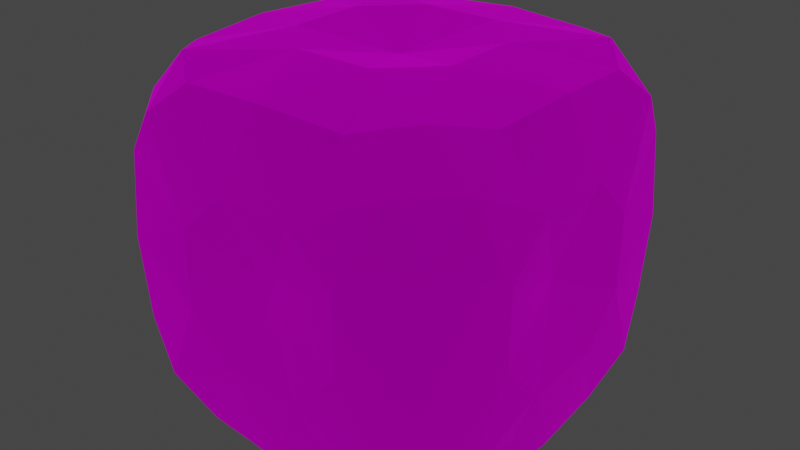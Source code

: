 # Source: Rock.blend  (saved by Blender 3.3.6; exported with 4.5.12 LTS)
import bpy
from mathutils import Matrix  # noqa: F401  (used for matrix-valued properties, if any)

bpy.ops.wm.read_factory_settings(use_empty=True)
scene = bpy.context.scene
scene.name = 'Scene'

# ---- collections
col_collection = bpy.data.collections.new('Collection'); scene.collection.children.link(col_collection)

# ---- images (referenced by path relative to the original .blend; pixels are not part of the script)
import os
ASSET_DIR = os.environ.get("B2B_ASSET_DIR", "")  # directory of the original .blend (textures are referenced by path, not embedded)
HERE = os.path.dirname(os.path.abspath(__file__))  # packed textures are extracted next to this script under _unpacked/

def load_image(name, relpath, width, height, colorspace="sRGB"):
    """Load a texture the original file referenced (path relative to the .blend, or extracted next to this script)."""
    p = next((c for c in (os.path.join(HERE, relpath), os.path.join(ASSET_DIR, relpath)) if relpath and os.path.exists(c)), "")
    if p:
        img = bpy.data.images.load(p, check_existing=True)
        img.name = name
    else:  # same state as the original file: an image datablock whose file is absent (Cycles renders it pink)
        img = bpy.data.images.new(name, width, height)
        img.source = "FILE"
        img.filepath = "//" + (relpath or name)
    img.colorspace_settings.name = colorspace
    return img
img_stable_0_jpg = load_image('stable_0.jpg', 'Textures/stable_0.jpg', 1024, 1024, 'sRGB')

# ---- materials (node trees are filled in below, after node groups)
mat_x = bpy.data.materials.new('マテリアル')
mat_x.use_transparent_shadow = False

# ---- material node trees
mat_x.use_nodes = True; mat_x.node_tree.nodes.clear()
_N = mat_x.node_tree.nodes; _L = mat_x.node_tree.links
n0 = _N.new('ShaderNodeBsdfPrincipled'); n0.name = 'Principled BSDF'; n0.location = (10, 300)
n0.distribution = 'GGX'
n0.subsurface_method = 'RANDOM_WALK_SKIN'
n0.inputs[1].default_value = 1.0
n0.inputs[2].default_value = 1.0
n0.inputs[3].default_value = 1.45
n0.inputs[20].default_value = 0.0
n0.inputs[27].default_value = (0.0, 0.0, 0.0, 1.0)
n0.inputs[28].default_value = 1.0
n1 = _N.new('ShaderNodeOutputMaterial'); n1.name = 'Material Output'; n1.location = (300, 300)
n2 = _N.new('ShaderNodeTexImage'); n2.name = '画像テクスチャ'; n2.location = (-280, 280)
n2.image = img_stable_0_jpg
n2.interpolation = 'Smart'
_L.new(n0.outputs[0], n1.inputs[0])
_L.new(n2.outputs[0], n0.inputs[0])
n1.is_active_output = True

# ---- world
world_world = bpy.data.worlds.new('World'); scene.world = world_world
world_world.use_nodes = True; world_world.node_tree.nodes.clear()
_N = world_world.node_tree.nodes; _L = world_world.node_tree.links
n0 = _N.new('ShaderNodeOutputWorld'); n0.name = 'World Output'; n0.location = (300, 300)
n1 = _N.new('ShaderNodeBackground'); n1.name = 'Background'; n1.location = (10, 300)
n1.inputs[0].default_value = (0.05088, 0.05088, 0.05088, 1.0)
_L.new(n1.outputs[0], n0.inputs[0])
n0.is_active_output = True
world_world.color = (0.05088, 0.05088, 0.05088)
world_world.use_sun_shadow = False
world_world.sun_shadow_jitter_overblur = 0.0

# ---- meshes
me_rock = bpy.data.meshes.new('Rock')
me_rock.from_pydata([(1.0, 0.5154, 1.0), (1.0, 1.0, 0.5154), (0.5154, 1.0, 1.0), (0.5154, 1.0, -1.0), (1.0, 1.0, -0.5154), (1.0, 0.5154, -1.0), (0.5154, -1.0, 1.0), (1.0, -1.0, 0.5154), (1.0, -0.5154, 1.0), (1.0, -0.5154, -1.0), (1.0, -1.0, -0.5154), (0.5154, -1.0, -1.0), (-0.5154, 1.0, 1.0), (-1.0, 1.0, 0.5154), (-1.0, 0.5154, 1.0), (-1.0, 0.5154, -1.0), (-1.0, 1.0, -0.5154), (-0.5154, 1.0, -1.0), (-0.5154, -1.0, 1.0), (-1.0, -0.5154, 1.0), (-1.0, -1.0, 0.5154), (-0.5154, -1.0, -1.0), (-1.0, -1.0, -0.5154), (-1.0, -0.5154, -1.0), (0.0, -1.737e-08, -1.0), (-1.737e-08, -1.0, 0.0), (-1.0, 1.737e-08, 0.0), (1.737e-08, 1.0, 0.0), (0.0, -1.737e-08, 1.0), (1.0, -1.737e-08, 0.0), (0.7899, 0.7899, 1.054), (1.054, 0.7899, 0.7899), (0.7899, 1.054, 0.7899), (0.7899, 0.7899, -1.054), (0.7899, 1.054, -0.7899), (1.054, 0.7899, -0.7899), (0.7899, -0.7899, 1.054), (0.7899, -1.054, 0.7899), (1.054, -0.7899, 0.7899), (0.7899, -0.7899, -1.054), (1.054, -0.7899, -0.7899), (0.7899, -1.054, -0.7899), (-0.7899, 0.7899, 1.054), (-0.7899, 1.054, 0.7899), (-1.054, 0.7899, 0.7899), (-0.7899, 0.7899, -1.054), (-1.054, 0.7899, -0.7899), (-0.7899, 1.054, -0.7899), (-0.7899, -1.054, 0.7899), (-0.7899, -0.7899, 1.054), (-1.054, -0.7899, 0.7899), (-0.7899, -0.7899, -1.054), (-0.7899, -1.054, -0.7899), (-1.054, -0.7899, -0.7899), (1.026, 0.0, -1.026), (1.026, 1.026, 0.0), (1.026, 0.0, 1.026), (1.026, -1.026, 0.0), (0.0, 1.026, -1.026), (-1.026, 1.026, 0.0), (0.0, 1.026, 1.026), (-1.026, 0.0, 1.026), (0.0, -1.026, 1.026), (-1.026, 0.0, -1.026), (0.0, -1.026, -1.026), (-1.026, -1.026, 0.0), (-0.5137, 0.2312, -1.108), (-0.2312, 0.5137, -1.108), (0.2312, 0.5137, -1.108), (0.5137, 0.2312, -1.108), (0.5137, -0.2312, -1.108), (0.2312, -0.5137, -1.108), (-0.2312, -0.5137, -1.108), (-0.5137, -0.2312, -1.108), (0.2312, -1.108, -0.5137), (0.5137, -1.108, -0.2312), (0.5137, -1.108, 0.2312), (0.2312, -1.108, 0.5137), (-0.2312, -1.108, 0.5137), (-0.5137, -1.108, 0.2312), (-0.5137, -1.108, -0.2312), (-0.2312, -1.108, -0.5137), (-1.108, -0.2312, -0.5137), (-1.108, -0.5137, -0.2312), (-1.108, -0.5137, 0.2312), (-1.108, -0.2312, 0.5137), (-1.108, 0.2312, 0.5137), (-1.108, 0.5137, 0.2312), (-1.108, 0.5137, -0.2312), (-1.108, 0.2312, -0.5137), (-0.2312, 1.108, -0.5137), (-0.5137, 1.108, -0.2312), (-0.5137, 1.108, 0.2312), (-0.2312, 1.108, 0.5137), (0.2312, 1.108, 0.5137), (0.5137, 1.108, 0.2312), (0.5137, 1.108, -0.2312), (0.2312, 1.108, -0.5137), (0.5137, 0.2312, 1.108), (0.2312, 0.5137, 1.108), (-0.2312, 0.5137, 1.108), (-0.5137, 0.2312, 1.108), (-0.5137, -0.2312, 1.108), (-0.2312, -0.5137, 1.108), (0.2312, -0.5137, 1.108), (0.5137, -0.2312, 1.108), (1.108, 0.2312, -0.5137), (1.108, 0.5137, -0.2312), (1.108, 0.5137, 0.2312), (1.108, 0.2312, 0.5137), (1.108, -0.2312, 0.5137), (1.108, -0.5137, 0.2312), (1.108, -0.5137, -0.2312), (1.108, -0.2312, -0.5137)], [], [(11, 41, 74), (23, 53, 82), (17, 47, 90), (0, 30, 98), (5, 35, 106), (0, 31, 30), (3, 34, 33), (6, 37, 36), (9, 40, 39), (12, 43, 42), (15, 46, 45), (18, 49, 48), (21, 52, 51), (113, 106, 29), (15, 45, 66), (17, 58, 67), (3, 33, 68), (5, 54, 69), (9, 39, 70), (11, 64, 71), (21, 51, 72), (23, 63, 73), (10, 57, 75), (7, 37, 76), (6, 62, 77), (18, 48, 78), (20, 65, 79), (22, 52, 80), (21, 64, 81), (22, 65, 83), (20, 50, 84), (19, 61, 85), (14, 44, 86), (13, 59, 87), (16, 46, 88), (15, 63, 89), (16, 59, 91), (13, 43, 92), (12, 60, 93), (2, 32, 94), (1, 55, 95), (4, 34, 96), (3, 58, 97), (2, 60, 99), (12, 42, 100), (14, 61, 101), (19, 49, 102), (18, 62, 103), (6, 36, 104), (8, 56, 105), (4, 55, 107), (1, 31, 108), (0, 56, 109), (8, 38, 110), (7, 57, 111), (10, 40, 112), (9, 54, 113), (113, 54, 106), (54, 5, 106), (112, 113, 29), (112, 40, 113), (40, 9, 113), (111, 112, 29), (111, 57, 112), (57, 10, 112), (110, 111, 29), (110, 38, 111), (38, 7, 111), (109, 110, 29), (109, 56, 110), (56, 8, 110), (108, 109, 29), (108, 31, 109), (31, 0, 109), (107, 108, 29), (107, 55, 108), (55, 1, 108), (105, 98, 28), (105, 56, 98), (56, 0, 98), (104, 105, 28), (104, 36, 105), (36, 8, 105), (103, 104, 28), (103, 62, 104), (62, 6, 104), (102, 103, 28), (102, 49, 103), (49, 18, 103), (101, 102, 28), (101, 61, 102), (61, 19, 102), (100, 101, 28), (100, 42, 101), (42, 14, 101), (99, 100, 28), (99, 60, 100), (60, 12, 100), (97, 90, 27), (97, 58, 90), (58, 17, 90), (96, 97, 27), (96, 34, 97), (34, 3, 97), (95, 96, 27), (95, 55, 96), (55, 4, 96), (94, 95, 27), (94, 32, 95), (32, 1, 95), (93, 94, 27), (93, 60, 94), (60, 2, 94), (92, 93, 27), (92, 43, 93), (43, 12, 93), (91, 92, 27), (91, 59, 92), (59, 13, 92), (89, 82, 26), (89, 63, 82), (63, 23, 82), (88, 89, 26), (88, 46, 89), (46, 15, 89), (87, 88, 26), (87, 59, 88), (59, 16, 88), (86, 87, 26), (86, 44, 87), (44, 13, 87), (85, 86, 26), (85, 61, 86), (61, 14, 86), (84, 85, 26), (84, 50, 85), (50, 19, 85), (83, 84, 26), (83, 65, 84), (65, 20, 84), (81, 74, 25), (81, 64, 74), (64, 11, 74), (80, 81, 25), (80, 52, 81), (52, 21, 81), (79, 80, 25), (79, 65, 80), (65, 22, 80), (78, 79, 25), (78, 48, 79), (48, 20, 79), (77, 78, 25), (77, 62, 78), (62, 18, 78), (76, 77, 25), (76, 37, 77), (37, 6, 77), (75, 76, 25), (75, 57, 76), (57, 7, 76), (73, 66, 24), (73, 63, 66), (63, 15, 66), (72, 73, 24), (72, 51, 73), (51, 23, 73), (71, 72, 24), (71, 64, 72), (64, 21, 72), (70, 71, 24), (70, 39, 71), (39, 11, 71), (69, 70, 24), (69, 54, 70), (54, 9, 70), (68, 69, 24), (68, 33, 69), (33, 5, 69), (67, 68, 24), (67, 58, 68), (58, 3, 68), (66, 67, 24), (66, 45, 67), (45, 17, 67), (51, 53, 23), (51, 52, 53), (52, 22, 53), (48, 50, 20), (48, 49, 50), (49, 19, 50), (45, 47, 17), (45, 46, 47), (46, 16, 47), (42, 44, 14), (42, 43, 44), (43, 13, 44), (39, 41, 11), (39, 40, 41), (40, 10, 41), (36, 38, 8), (36, 37, 38), (37, 7, 38), (33, 35, 5), (33, 34, 35), (34, 4, 35), (30, 32, 2), (30, 31, 32), (31, 1, 32), (106, 107, 29), (106, 35, 107), (35, 4, 107), (98, 99, 28), (98, 30, 99), (30, 2, 99), (90, 91, 27), (90, 47, 91), (47, 16, 91), (82, 83, 26), (82, 53, 83), (53, 22, 83), (74, 75, 25), (74, 41, 75), (41, 10, 75)])
_uv = me_rock.uv_layers.new(name='UVマップ')
_uv.uv.foreach_set('vector', [0.375, 0.5606, 0.4053, 0.5303, 0.4375, 0.5928, 0.625, 0.5606, 0.6553, 0.5303, 0.6875, 0.5928, 0.125, 0.5606, 0.1553, 0.5303, 0.1875, 0.5928, 0.375, 0.06057, 0.4053, 0.03029, 0.4375, 0.09279, 0.375, 0.8106, 0.4053, 0.7803, 0.4375, 0.8428, 0.375, 0.06057, 0.4697, 0.4053, 0.375, 0.375, 0.5644, 0.25, 0.375, 0.5, 0.4697, 0.5303, 0.4356, 0.25, 0.5, 0.375, 0.5303, 0.5947, 0.625, 0.4394, 0.5303, 0.7197, 0.5, 0.5, 0.5644, 0.0, 0.4394, 0.25, 0.7197, 0.3447, 0.375, 0.3106, 0.5303, 0.5303, 0.25, 0.4356, 0.625, 0.6894, 0.625, 0.4394, 0.7197, 0.5947, 0.4356, 0.5, 0.4356, 0.625, 0.5303, 0.5303, 0.4375, 0.9072, 0.4375, 0.8428, 0.5, 0.875, 0.375, 0.3106, 0.4053, 0.2803, 0.4375, 0.3428, 0.4356, 0.25, 0.5, 0.25, 0.4678, 0.3125, 0.5644, 0.25, 0.5947, 0.2803, 0.5322, 0.3125, 0.625, 0.3106, 0.625, 0.375, 0.5625, 0.3428, 0.625, 0.4394, 0.5947, 0.4697, 0.5625, 0.4072, 0.5644, 0.5, 0.5, 0.5, 0.5322, 0.4375, 0.4356, 0.5, 0.4053, 0.4697, 0.4678, 0.4375, 0.375, 0.4394, 0.375, 0.375, 0.4375, 0.4072, 0.4356, 0.5, 0.5, 0.5, 0.4678, 0.5625, 0.5644, 0.5, 0.5947, 0.5303, 0.5322, 0.5625, 0.625, 0.5606, 0.625, 0.625, 0.5625, 0.5928, 0.625, 0.6894, 0.5947, 0.7197, 0.5625, 0.6572, 0.5644, 0.75, 0.5, 0.75, 0.5322, 0.6875, 0.4356, 0.75, 0.4053, 0.7197, 0.4678, 0.6875, 0.375, 0.6894, 0.375, 0.625, 0.4375, 0.6572, 0.6856, 0.5, 0.75, 0.5, 0.7178, 0.5625, 0.8144, 0.5, 0.8447, 0.5303, 0.7822, 0.5625, 0.875, 0.5606, 0.875, 0.625, 0.8125, 0.5928, 0.875, 0.6894, 0.8447, 0.7197, 0.8125, 0.6572, 0.8144, 0.75, 0.75, 0.75, 0.7822, 0.6875, 0.6856, 0.75, 0.6553, 0.7197, 0.7178, 0.6875, 0.625, 0.6894, 0.625, 0.625, 0.6875, 0.6572, 0.1856, 0.5, 0.25, 0.5, 0.2178, 0.5625, 0.3144, 0.5, 0.3447, 0.5303, 0.2822, 0.5625, 0.375, 0.5606, 0.375, 0.625, 0.3125, 0.5928, 0.375, 0.6894, 0.3447, 0.7197, 0.3125, 0.6572, 0.3144, 0.75, 0.25, 0.75, 0.2822, 0.6875, 0.1856, 0.75, 0.1553, 0.7197, 0.2178, 0.6875, 0.125, 0.6894, 0.125, 0.625, 0.1875, 0.6572, 0.4356, 0.0, 0.5, 0.0, 0.4678, 0.0625, 0.5644, 0.0, 0.5947, 0.03029, 0.5322, 0.0625, 0.625, 0.06057, 0.625, 0.125, 0.5625, 0.09279, 0.625, 0.1894, 0.5947, 0.2197, 0.5625, 0.1572, 0.5644, 0.25, 0.5, 0.25, 0.5322, 0.1875, 0.4356, 0.25, 0.4053, 0.2197, 0.4678, 0.1875, 0.375, 0.1894, 0.375, 0.125, 0.4375, 0.1572, 0.4356, 0.75, 0.5, 0.75, 0.4678, 0.8125, 0.5644, 0.75, 0.5947, 0.7803, 0.5322, 0.8125, 0.625, 0.8106, 0.625, 0.875, 0.5625, 0.8428, 0.625, 0.9394, 0.5947, 0.9697, 0.5625, 0.9072, 0.5644, 1.0, 0.5, 1.0, 0.5322, 0.9375, 0.4356, 1.0, 0.4053, 0.9697, 0.4678, 0.9375, 0.375, 0.9394, 0.375, 0.875, 0.4375, 0.9072, 0.4375, 0.9072, 0.375, 0.875, 0.4375, 0.8428, 0.375, 0.875, 0.375, 0.8106, 0.4375, 0.8428, 0.4678, 0.9375, 0.4375, 0.9072, 0.5, 0.875, 0.4678, 0.9375, 0.4053, 0.9697, 0.4375, 0.9072, 0.4053, 0.9697, 0.375, 0.9394, 0.4375, 0.9072, 0.5322, 0.9375, 0.4678, 0.9375, 0.5, 0.875, 0.5322, 0.9375, 0.5, 1.0, 0.4678, 0.9375, 0.5, 1.0, 0.4356, 1.0, 0.4678, 0.9375, 0.5625, 0.9072, 0.5322, 0.9375, 0.5, 0.875, 0.5625, 0.9072, 0.5947, 0.9697, 0.5322, 0.9375, 0.5947, 0.9697, 0.5644, 1.0, 0.5322, 0.9375, 0.5625, 0.8428, 0.5625, 0.9072, 0.5, 0.875, 0.5625, 0.8428, 0.625, 0.875, 0.5625, 0.9072, 0.625, 0.875, 0.625, 0.9394, 0.5625, 0.9072, 0.5322, 0.8125, 0.5625, 0.8428, 0.5, 0.875, 0.5322, 0.8125, 0.5947, 0.7803, 0.5625, 0.8428, 0.5947, 0.7803, 0.625, 0.8106, 0.5625, 0.8428, 0.4678, 0.8125, 0.5322, 0.8125, 0.5, 0.875, 0.4678, 0.8125, 0.5, 0.75, 0.5322, 0.8125, 0.5, 0.75, 0.5644, 0.75, 0.5322, 0.8125, 0.4375, 0.1572, 0.4375, 0.09279, 0.5, 0.125, 0.4375, 0.1572, 0.375, 0.125, 0.4375, 0.09279, 0.375, 0.125, 0.375, 0.06057, 0.4375, 0.09279, 0.4678, 0.1875, 0.4375, 0.1572, 0.5, 0.125, 0.4678, 0.1875, 0.4053, 0.2197, 0.4375, 0.1572, 0.4053, 0.2197, 0.375, 0.1894, 0.4375, 0.1572, 0.5322, 0.1875, 0.4678, 0.1875, 0.5, 0.125, 0.5322, 0.1875, 0.5, 0.25, 0.4678, 0.1875, 0.5, 0.25, 0.4356, 0.25, 0.4678, 0.1875, 0.5625, 0.1572, 0.5322, 0.1875, 0.5, 0.125, 0.5625, 0.1572, 0.5947, 0.2197, 0.5322, 0.1875, 0.5947, 0.2197, 0.5644, 0.25, 0.5322, 0.1875, 0.5625, 0.09279, 0.5625, 0.1572, 0.5, 0.125, 0.5625, 0.09279, 0.625, 0.125, 0.5625, 0.1572, 0.625, 0.125, 0.625, 0.1894, 0.5625, 0.1572, 0.5322, 0.0625, 0.5625, 0.09279, 0.5, 0.125, 0.5322, 0.0625, 0.5947, 0.03029, 0.5625, 0.09279, 0.5947, 0.03029, 0.625, 0.06057, 0.5625, 0.09279, 0.4678, 0.0625, 0.5322, 0.0625, 0.5, 0.125, 0.4678, 0.0625, 0.5, 0.0, 0.5322, 0.0625, 0.5, 0.0, 0.5644, 0.0, 0.5322, 0.0625, 0.1875, 0.6572, 0.1875, 0.5928, 0.25, 0.625, 0.1875, 0.6572, 0.125, 0.625, 0.1875, 0.5928, 0.125, 0.625, 0.125, 0.5606, 0.1875, 0.5928, 0.2178, 0.6875, 0.1875, 0.6572, 0.25, 0.625, 0.2178, 0.6875, 0.1553, 0.7197, 0.1875, 0.6572, 0.1553, 0.7197, 0.125, 0.6894, 0.1875, 0.6572, 0.2822, 0.6875, 0.2178, 0.6875, 0.25, 0.625, 0.2822, 0.6875, 0.25, 0.75, 0.2178, 0.6875, 0.25, 0.75, 0.1856, 0.75, 0.2178, 0.6875, 0.3125, 0.6572, 0.2822, 0.6875, 0.25, 0.625, 0.3125, 0.6572, 0.3447, 0.7197, 0.2822, 0.6875, 0.3447, 0.7197, 0.3144, 0.75, 0.2822, 0.6875, 0.3125, 0.5928, 0.3125, 0.6572, 0.25, 0.625, 0.3125, 0.5928, 0.375, 0.625, 0.3125, 0.6572, 0.375, 0.625, 0.375, 0.6894, 0.3125, 0.6572, 0.2822, 0.5625, 0.3125, 0.5928, 0.25, 0.625, 0.2822, 0.5625, 0.3447, 0.5303, 0.3125, 0.5928, 0.3447, 0.5303, 0.375, 0.5606, 0.3125, 0.5928, 0.2178, 0.5625, 0.2822, 0.5625, 0.25, 0.625, 0.2178, 0.5625, 0.25, 0.5, 0.2822, 0.5625, 0.25, 0.5, 0.3144, 0.5, 0.2822, 0.5625, 0.6875, 0.6572, 0.6875, 0.5928, 0.75, 0.625, 0.6875, 0.6572, 0.625, 0.625, 0.6875, 0.5928, 0.625, 0.625, 0.625, 0.5606, 0.6875, 0.5928, 0.7178, 0.6875, 0.6875, 0.6572, 0.75, 0.625, 0.7178, 0.6875, 0.6553, 0.7197, 0.6875, 0.6572, 0.6553, 0.7197, 0.625, 0.6894, 0.6875, 0.6572, 0.7822, 0.6875, 0.7178, 0.6875, 0.75, 0.625, 0.7822, 0.6875, 0.75, 0.75, 0.7178, 0.6875, 0.75, 0.75, 0.6856, 0.75, 0.7178, 0.6875, 0.8125, 0.6572, 0.7822, 0.6875, 0.75, 0.625, 0.8125, 0.6572, 0.8447, 0.7197, 0.7822, 0.6875, 0.8447, 0.7197, 0.8144, 0.75, 0.7822, 0.6875, 0.8125, 0.5928, 0.8125, 0.6572, 0.75, 0.625, 0.8125, 0.5928, 0.875, 0.625, 0.8125, 0.6572, 0.875, 0.625, 0.875, 0.6894, 0.8125, 0.6572, 0.7822, 0.5625, 0.8125, 0.5928, 0.75, 0.625, 0.7822, 0.5625, 0.8447, 0.5303, 0.8125, 0.5928, 0.8447, 0.5303, 0.875, 0.5606, 0.8125, 0.5928, 0.7178, 0.5625, 0.7822, 0.5625, 0.75, 0.625, 0.7178, 0.5625, 0.75, 0.5, 0.7822, 0.5625, 0.75, 0.5, 0.8144, 0.5, 0.7822, 0.5625, 0.4375, 0.6572, 0.4375, 0.5928, 0.5, 0.625, 0.4375, 0.6572, 0.375, 0.625, 0.4375, 0.5928, 0.375, 0.625, 0.375, 0.5606, 0.4375, 0.5928, 0.4678, 0.6875, 0.4375, 0.6572, 0.5, 0.625, 0.4678, 0.6875, 0.4053, 0.7197, 0.4375, 0.6572, 0.4053, 0.7197, 0.375, 0.6894, 0.4375, 0.6572, 0.5322, 0.6875, 0.4678, 0.6875, 0.5, 0.625, 0.5322, 0.6875, 0.5, 0.75, 0.4678, 0.6875, 0.5, 0.75, 0.4356, 0.75, 0.4678, 0.6875, 0.5625, 0.6572, 0.5322, 0.6875, 0.5, 0.625, 0.5625, 0.6572, 0.5947, 0.7197, 0.5322, 0.6875, 0.5947, 0.7197, 0.5644, 0.75, 0.5322, 0.6875, 0.5625, 0.5928, 0.5625, 0.6572, 0.5, 0.625, 0.5625, 0.5928, 0.625, 0.625, 0.5625, 0.6572, 0.625, 0.625, 0.625, 0.6894, 0.5625, 0.6572, 0.5322, 0.5625, 0.5625, 0.5928, 0.5, 0.625, 0.5322, 0.5625, 0.5947, 0.5303, 0.5625, 0.5928, 0.5947, 0.5303, 0.625, 0.5606, 0.5625, 0.5928, 0.4678, 0.5625, 0.5322, 0.5625, 0.5, 0.625, 0.4678, 0.5625, 0.5, 0.5, 0.5322, 0.5625, 0.5, 0.5, 0.5644, 0.5, 0.5322, 0.5625, 0.4375, 0.4072, 0.4375, 0.3428, 0.5, 0.375, 0.4375, 0.4072, 0.375, 0.375, 0.4375, 0.3428, 0.375, 0.375, 0.375, 0.3106, 0.4375, 0.3428, 0.4678, 0.4375, 0.4375, 0.4072, 0.5, 0.375, 0.4678, 0.4375, 0.4053, 0.4697, 0.4375, 0.4072, 0.4053, 0.4697, 0.375, 0.4394, 0.4375, 0.4072, 0.5322, 0.4375, 0.4678, 0.4375, 0.5, 0.375, 0.5322, 0.4375, 0.5, 0.5, 0.4678, 0.4375, 0.5, 0.5, 0.4356, 0.5, 0.4678, 0.4375, 0.5625, 0.4072, 0.5322, 0.4375, 0.5, 0.375, 0.5625, 0.4072, 0.5947, 0.4697, 0.5322, 0.4375, 0.5947, 0.4697, 0.5644, 0.5, 0.5322, 0.4375, 0.5625, 0.3428, 0.5625, 0.4072, 0.5, 0.375, 0.5625, 0.3428, 0.625, 0.375, 0.5625, 0.4072, 0.625, 0.375, 0.625, 0.4394, 0.5625, 0.4072, 0.5322, 0.3125, 0.5625, 0.3428, 0.5, 0.375, 0.5322, 0.3125, 0.5947, 0.2803, 0.5625, 0.3428, 0.5947, 0.2803, 0.625, 0.3106, 0.5625, 0.3428, 0.4678, 0.3125, 0.5322, 0.3125, 0.5, 0.375, 0.4678, 0.3125, 0.5, 0.25, 0.5322, 0.3125, 0.5, 0.25, 0.5644, 0.25, 0.5322, 0.3125, 0.4375, 0.3428, 0.4678, 0.3125, 0.5, 0.375, 0.4375, 0.3428, 0.4053, 0.2803, 0.4678, 0.3125, 0.4053, 0.2803, 0.4356, 0.25, 0.4678, 0.3125, 0.5303, 0.5303, 0.5303, 0.6553, 0.625, 0.5606, 0.5303, 0.5303, 0.4356, 0.625, 0.5303, 0.6553, 0.4356, 0.625, 0.4356, 0.75, 0.5303, 0.6553, 0.7197, 0.5947, 0.7197, 0.3447, 0.8144, 0.5, 0.7197, 0.5947, 0.625, 0.4394, 0.7197, 0.3447, 0.625, 0.4394, 0.625, 0.1894, 0.7197, 0.3447, 0.25, 0.4356, 0.4053, 0.6553, 0.125, 0.5606, 0.25, 0.4356, 0.5303, 0.5303, 0.4053, 0.6553, 0.5303, 0.5303, 0.6856, 0.75, 0.4053, 0.6553, 0.7197, 0.3447, 0.5947, 0.5947, 0.875, 0.6894, 0.7197, 0.3447, 0.4394, 0.25, 0.5947, 0.5947, 0.4394, 0.25, 0.3144, 0.5, 0.5947, 0.5947, 0.5, 0.5, 0.4053, 0.7803, 0.375, 0.5606, 0.5, 0.5, 0.5303, 0.7197, 0.4053, 0.7803, 0.5303, 0.7197, 0.4356, 1.0, 0.4053, 0.7803, 0.5303, 0.5947, 0.5947, 0.7197, 0.625, 0.9394, 0.5303, 0.5947, 0.5, 0.375, 0.5947, 0.7197, 0.5, 0.375, 0.5644, 0.5, 0.5947, 0.7197, 0.4697, 0.5303, 0.2803, 0.7803, 0.375, 0.8106, 0.4697, 0.5303, 0.375, 0.5, 0.2803, 0.7803, 0.375, 0.5, 0.1856, 0.75, 0.2803, 0.7803, 0.375, 0.375, 0.4697, 0.7197, 0.375, 0.6894, 0.375, 0.375, 0.4697, 0.4053, 0.4697, 0.7197, 0.4697, 0.4053, 0.5644, 0.75, 0.4697, 0.7197, 0.4375, 0.8428, 0.4678, 0.8125, 0.5, 0.875, 0.4375, 0.8428, 0.4053, 0.7803, 0.4678, 0.8125, 0.4053, 0.7803, 0.4356, 0.75, 0.4678, 0.8125, 0.4375, 0.09279, 0.4678, 0.0625, 0.5, 0.125, 0.4375, 0.09279, 0.4053, 0.03029, 0.4678, 0.0625, 0.4053, 0.03029, 0.4356, 0.0, 0.4678, 0.0625, 0.1875, 0.5928, 0.2178, 0.5625, 0.25, 0.625, 0.1875, 0.5928, 0.1553, 0.5303, 0.2178, 0.5625, 0.1553, 0.5303, 0.1856, 0.5, 0.2178, 0.5625, 0.6875, 0.5928, 0.7178, 0.5625, 0.75, 0.625, 0.6875, 0.5928, 0.6553, 0.5303, 0.7178, 0.5625, 0.6553, 0.5303, 0.6856, 0.5, 0.7178, 0.5625, 0.4375, 0.5928, 0.4678, 0.5625, 0.5, 0.625, 0.4375, 0.5928, 0.4053, 0.5303, 0.4678, 0.5625, 0.4053, 0.5303, 0.4356, 0.5, 0.4678, 0.5625])
me_rock.materials.append(mat_x)
me_rock.update()

# ---- objects
ob_rock = bpy.data.objects.new('Rock', me_rock)

# ---- transforms, parenting, visibility, modifiers, constraints
ob_rock.location = (0.0, 0.0, 0.0)

# ---- collection membership
col_collection.objects.link(ob_rock)

# ---- scene / render settings (as saved in the file)
scene.frame_start = 1; scene.frame_end = 250; scene.frame_set(1)
scene.render.engine = 'BLENDER_EEVEE_NEXT'
scene.cycles.sampling_pattern = 'TABULATED_SOBOL'
scene.cycles.use_light_tree = False
scene.view_settings.view_transform = 'Filmic'
bpy.context.view_layer.update()

# ---- added for rendering (the .blend has no active camera and no usable light): camera, sun
cam_auto = bpy.data.cameras.new('AutoCamera')
cam_auto.lens = 50.0
cam_auto.sensor_width = 36.0
cam_auto.clip_end = 1000.0
ob_auto_camera = bpy.data.objects.new('AutoCamera', cam_auto)
scene.collection.objects.link(ob_auto_camera)
ob_auto_camera.location = (3.55114, -4.26136, 2.84091)
ob_auto_camera.rotation_euler = (1.09748, -7.21219e-08, 0.694738)
scene.camera = ob_auto_camera
light_auto_sun = bpy.data.lights.new('AutoSun', 'SUN')
light_auto_sun.energy = 3.0
light_auto_sun.angle = 0.0523599
ob_auto_sun = bpy.data.objects.new('AutoSun', light_auto_sun)
scene.collection.objects.link(ob_auto_sun)
ob_auto_sun.rotation_euler = (0.872665, 0.174533, 0.523599)
bpy.context.view_layer.update()
